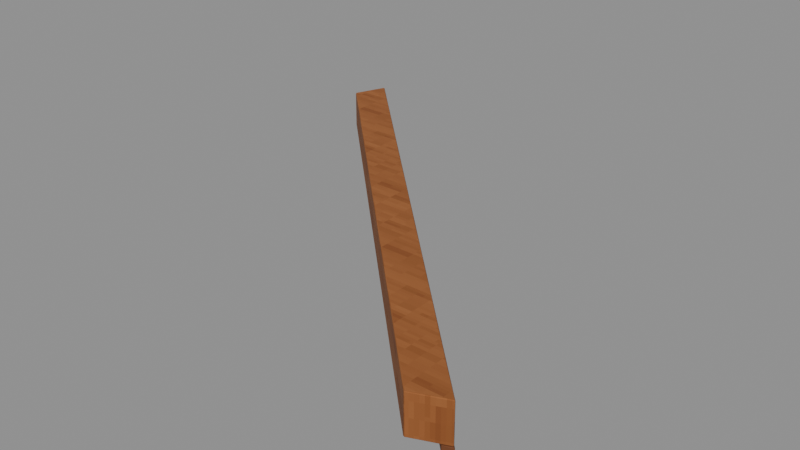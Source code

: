 # Source: Rim-3.blend  (saved by Blender 4.3.34; exported with 4.5.12 LTS)
import bpy
from mathutils import Matrix  # noqa: F401  (used for matrix-valued properties, if any)

bpy.ops.wm.read_factory_settings(use_empty=True)
scene = bpy.context.scene
scene.name = 'Isolated part'

# ---- collections
col_part_rim_3 = bpy.data.collections.new('Part.Rim-3'); scene.collection.children.link(col_part_rim_3)

# ---- images (referenced by path relative to the original .blend; pixels are not part of the script)
import os
ASSET_DIR = os.environ.get("B2B_ASSET_DIR", "")  # directory of the original .blend (textures are referenced by path, not embedded)
HERE = os.path.dirname(os.path.abspath(__file__))  # packed textures are extracted next to this script under _unpacked/

def load_image(name, relpath, width, height, colorspace="sRGB"):
    """Load a texture the original file referenced (path relative to the .blend, or extracted next to this script)."""
    p = next((c for c in (os.path.join(HERE, relpath), os.path.join(ASSET_DIR, relpath)) if relpath and os.path.exists(c)), "")
    if p:
        img = bpy.data.images.load(p, check_existing=True)
        img.name = name
    else:  # same state as the original file: an image datablock whose file is absent (Cycles renders it pink)
        img = bpy.data.images.new(name, width, height)
        img.source = "FILE"
        img.filepath = "//" + (relpath or name)
    img.colorspace_settings.name = colorspace
    return img
img_minecraft___edge_trim = load_image('Minecraft • Edge trim', '_unpacked/Edge_trim.c9b2b6f2.png', 64, 64, 'sRGB')
img_minecraft___stud_timber = load_image('Minecraft • Stud timber', '_unpacked/Stud_timber.db270b1a.png', 64, 64, 'sRGB')

# ---- materials (node trees are filled in below, after node groups)
mat_minecraft___edge_trim = bpy.data.materials.new('Minecraft / Edge trim')
mat_minecraft___edge_trim.diffuse_color = (0.5843, 0.3451, 0.1647, 1.0)
mat_minecraft___stud_timber = bpy.data.materials.new('Minecraft / Stud timber')
mat_minecraft___stud_timber.diffuse_color = (0.4157, 0.2314, 0.1137, 1.0)

# ---- material node trees
mat_minecraft___edge_trim.use_nodes = True; mat_minecraft___edge_trim.node_tree.nodes.clear()
_N = mat_minecraft___edge_trim.node_tree.nodes; _L = mat_minecraft___edge_trim.node_tree.links
n0 = _N.new('ShaderNodeBsdfPrincipled'); n0.name = 'Principled BSDF'; n0.location = (10, 300)
n0.inputs[2].default_value = 0.85
n1 = _N.new('ShaderNodeOutputMaterial'); n1.name = 'Material Output'; n1.location = (300, 300)
n2 = _N.new('ShaderNodeTexImage'); n2.name = 'Image Texture'; n2.location = (-580, 280)
n2.image = img_minecraft___edge_trim
n2.interpolation = 'Closest'
_L.new(n0.outputs[0], n1.inputs[0])
_L.new(n2.outputs[0], n0.inputs[0])
n1.is_active_output = True
mat_minecraft___stud_timber.use_nodes = True; mat_minecraft___stud_timber.node_tree.nodes.clear()
_N = mat_minecraft___stud_timber.node_tree.nodes; _L = mat_minecraft___stud_timber.node_tree.links
n0 = _N.new('ShaderNodeBsdfPrincipled'); n0.name = 'Principled BSDF'; n0.location = (10, 300)
n0.inputs[2].default_value = 0.85
n1 = _N.new('ShaderNodeOutputMaterial'); n1.name = 'Material Output'; n1.location = (300, 300)
n2 = _N.new('ShaderNodeTexImage'); n2.name = 'Image Texture'; n2.location = (-580, 280)
n2.image = img_minecraft___stud_timber
n2.interpolation = 'Closest'
_L.new(n0.outputs[0], n1.inputs[0])
_L.new(n2.outputs[0], n0.inputs[0])
n1.is_active_output = True

# ---- meshes
me_octagonalshell_rim_008 = bpy.data.meshes.new('OctagonalShell.Rim.008')
me_octagonalshell_rim_008.from_pydata([(1.219, -1.145, 0.035), (-1.145, 1.219, 0.035), (-1.222, 1.033, 0.035), (1.033, -1.222, 0.035), (1.219, -1.145, 0.25), (-1.145, 1.219, 0.25), (-1.222, 1.033, 0.25), (1.033, -1.222, 0.25), (1.222, -1.144, 0.0), (-1.144, 1.222, 0.0), (-1.165, 1.17, 0.0), (1.17, -1.165, 0.0), (1.222, -1.144, 0.033), (-1.144, 1.222, 0.033), (-1.165, 1.17, 0.033), (1.17, -1.165, 0.033)], [], [(3, 2, 1, 0), (4, 5, 6, 7), (0, 1, 5, 4), (1, 2, 6, 5), (2, 3, 7, 6), (3, 0, 4, 7), (11, 10, 9, 8), (12, 13, 14, 15), (8, 9, 13, 12), (9, 10, 14, 13), (10, 11, 15, 14), (11, 8, 12, 15)])
me_octagonalshell_rim_008.polygons.foreach_set('material_index', [0, 0, 0, 0, 0, 0, 1, 1, 1, 1, 1, 1])
_uv = me_octagonalshell_rim_008.uv_layers.new(name='UV0.Surface')
_uv.uv.foreach_set('vector', [3.641, 1.384, 1.836, 3.188, 1.898, 3.337, 3.789, 1.446, 3.789, 1.446, 1.898, 3.337, 1.836, 3.188, 3.641, 1.384, 1.898, -0.09186, 3.789, -0.09186, 3.789, 0.08014, 1.898, 0.08014, 0.3605, 3.337, 0.3605, 3.188, 0.5325, 3.188, 0.5325, 3.337, 3.641, -0.09186, 1.836, -0.09186, 1.836, 0.08014, 3.641, 0.08014, 0.3605, 3.188, 0.3605, 3.337, 0.5325, 3.337, 0.5325, 3.188, 3.513, 2.148, 1.645, 4.017, 1.662, 4.058, 3.555, 2.165, 3.555, 2.165, 1.662, 4.058, 1.645, 4.017, 3.513, 2.148, 1.662, 0.5991, 3.555, 0.5991, 3.555, 0.6255, 1.662, 0.6255, 3.555, 0.5991, 3.513, 0.5991, 3.513, 0.6255, 3.555, 0.6255, 3.513, 0.5991, 1.645, 0.5991, 1.645, 0.6255, 3.513, 0.6255, 3.513, 0.5991, 3.555, 0.5991, 3.555, 0.6255, 3.513, 0.6255])
_uv.active_render = True
_uv = me_octagonalshell_rim_008.uv_layers.new(name='UV1.Paint')
_uv.uv.foreach_set('vector', [0.2087, 0.03343, 0.2087, 0.05118, 0.2077, 0.05161, 0.2077, 0.033, 0.2087, 0.066, 0.2087, 0.08461, 0.2077, 0.08418, 0.2077, 0.06643, 0.09432, 0.187, 0.09432, 0.2056, 0.09313, 0.2056, 0.09313, 0.187, 0.2906, 0.8566, 0.2895, 0.8566, 0.2895, 0.8554, 0.2906, 0.8554, 0.1708, 0.22, 0.1708, 0.2378, 0.1696, 0.2378, 0.1696, 0.22, 0.306, 0.8566, 0.3049, 0.8566, 0.3049, 0.8554, 0.306, 0.8554, 0.2536, 0.03313, 0.2536, 0.05152, 0.2534, 0.05164, 0.2534, 0.03301, 0.2536, 0.06603, 0.2536, 0.08465, 0.2534, 0.08453, 0.2534, 0.06615, 0.2681, 0.2496, 0.2681, 0.2682, 0.2679, 0.2682, 0.2679, 0.2496, 0.4041, 0.9994, 0.4041, 0.9997, 0.404, 0.9997, 0.404, 0.9994, 0.02911, 0.2861, 0.02911, 0.3045, 0.02893, 0.3045, 0.02893, 0.2861, 0.4186, 0.9994, 0.4186, 0.9997, 0.4184, 0.9997, 0.4184, 0.9994])
me_octagonalshell_rim_008.materials.append(mat_minecraft___edge_trim)
me_octagonalshell_rim_008.materials.append(mat_minecraft___stud_timber)
me_octagonalshell_rim_008.update()

# ---- objects
ob_rim_3 = bpy.data.objects.new('Rim-3', me_octagonalshell_rim_008)

# ---- transforms, parenting, visibility, modifiers, constraints
ob_rim_3.location = (0.0, 0.0, 0.0)
_m = ob_rim_3.modifiers.new('Hand-finished edges', 'BEVEL')
_m.width = 0.005
_m.width_pct = 0.005
_m.harden_normals = True

# ---- collection membership
col_part_rim_3.objects.link(ob_rim_3)

# ---- scene / render settings (as saved in the file)
scene.frame_start = 1; scene.frame_end = 250; scene.frame_set(1)
scene.render.engine = 'BLENDER_EEVEE_NEXT'
scene.render.image_settings.exr_codec = 'NONE'
scene.render.simplify_subdivision_render = 0
scene.render.simplify_child_particles_render = 0.0
scene.eevee.use_volume_custom_range = False
scene.eevee.use_fast_gi = False
scene.eevee.use_shadows = False
scene.view_settings.white_balance_temperature = 0.0
scene.view_settings.white_balance_tint = 0.0
scene.view_settings.white_balance_whitepoint = (2.97, 0.5193, -0.0414)
bpy.context.view_layer.update()

# ---- added for rendering (the .blend has no active camera and no usable light): camera, sun + grey world if the file has none
cam_auto = bpy.data.cameras.new('AutoCamera')
cam_auto.lens = 50.0
cam_auto.sensor_width = 36.0
cam_auto.clip_end = 1000.0
ob_auto_camera = bpy.data.objects.new('AutoCamera', cam_auto)
scene.collection.objects.link(ob_auto_camera)
ob_auto_camera.location = (3.19868, -3.8402, 2.6846)
ob_auto_camera.rotation_euler = (1.09748, -7.21219e-08, 0.694738)
scene.camera = ob_auto_camera
light_auto_sun = bpy.data.lights.new('AutoSun', 'SUN')
light_auto_sun.energy = 3.0
light_auto_sun.angle = 0.0523599
ob_auto_sun = bpy.data.objects.new('AutoSun', light_auto_sun)
scene.collection.objects.link(ob_auto_sun)
ob_auto_sun.rotation_euler = (0.872665, 0.174533, 0.523599)
if scene.world is None:
    world_auto = bpy.data.worlds.new('AutoWorld')
    world_auto.color = (0.3, 0.3, 0.3)
    scene.world = world_auto
bpy.context.view_layer.update()
